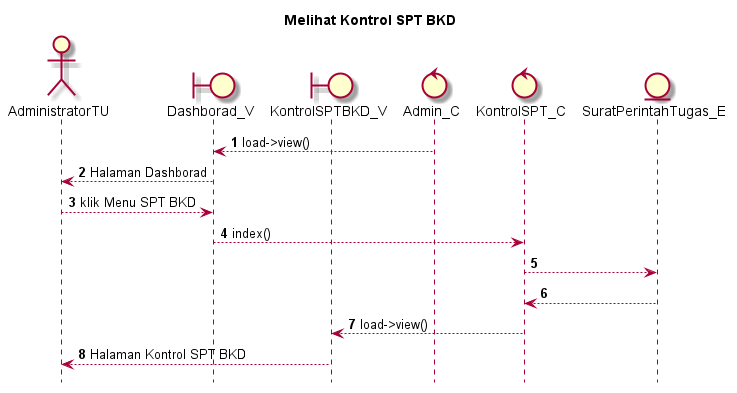

The diagram above was rendered by PlantUML. Its source (embedded in the PNG):
@startuml

autonumber
hide footbox
title Melihat Kontrol SPT BKD

Actor AdministratorTU
boundary Dashborad_V
boundary KontrolSPTBKD_V
control Admin_C
control KontrolSPT_C
Entity SuratPerintahTugas_E

Admin_C --> Dashborad_V: load->view()
Dashborad_V --> AdministratorTU: Halaman Dashborad
AdministratorTU --> Dashborad_V: klik Menu SPT BKD
Dashborad_V --> KontrolSPT_C: index()
KontrolSPT_C --> SuratPerintahTugas_E:
    
    SuratPerintahTugas_E --> KontrolSPT_C:
    KontrolSPT_C --> KontrolSPTBKD_V: load->view()
    KontrolSPTBKD_V --> AdministratorTU: Halaman Kontrol SPT BKD

@enduml